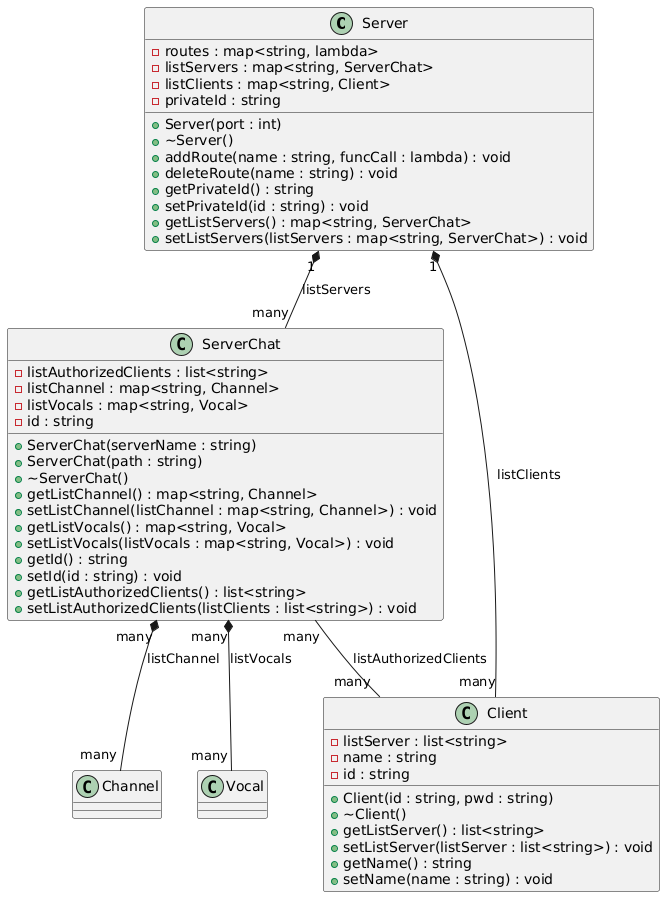

The diagram above was rendered by PlantUML. Its source (embedded in the PNG):
@startuml
class Server {
    + Server(port : int)
    + ~Server()
    + addRoute(name : string, funcCall : lambda) : void
    + deleteRoute(name : string) : void
    + getPrivateId() : string
    + setPrivateId(id : string) : void
    + getListServers() : map<string, ServerChat>
    + setListServers(listServers : map<string, ServerChat>) : void

    - routes : map<string, lambda>
    - listServers : map<string, ServerChat>
    - listClients : map<string, Client>
    - privateId : string
}

class ServerChat {
    + ServerChat(serverName : string)
    + ServerChat(path : string)
    + ~ServerChat()
    + getListChannel() : map<string, Channel>
    + setListChannel(listChannel : map<string, Channel>) : void
    + getListVocals() : map<string, Vocal>
    + setListVocals(listVocals : map<string, Vocal>) : void
    + getId() : string
    + setId(id : string) : void
    + getListAuthorizedClients() : list<string>
    + setListAuthorizedClients(listClients : list<string>) : void

    - listAuthorizedClients : list<string>
    - listChannel : map<string, Channel>
    - listVocals : map<string, Vocal>
    - id : string
}

class Client {
    + Client(id : string, pwd : string)
    + ~Client()
    + getListServer() : list<string>
    + setListServer(listServer : list<string>) : void
    + getName() : string
    + setName(name : string) : void

    - listServer : list<string>
    - name : string
    - id : string
}

class Channel {
}

class Vocal {
}

Server "1" *-- "many" ServerChat : "listServers"
Server "1" *-- "many" Client : "listClients"
ServerChat "many" *-- "many" Channel : "listChannel"
ServerChat "many" *-- "many" Vocal : "listVocals"
ServerChat "many" -- "many" Client : "listAuthorizedClients"
@enduml